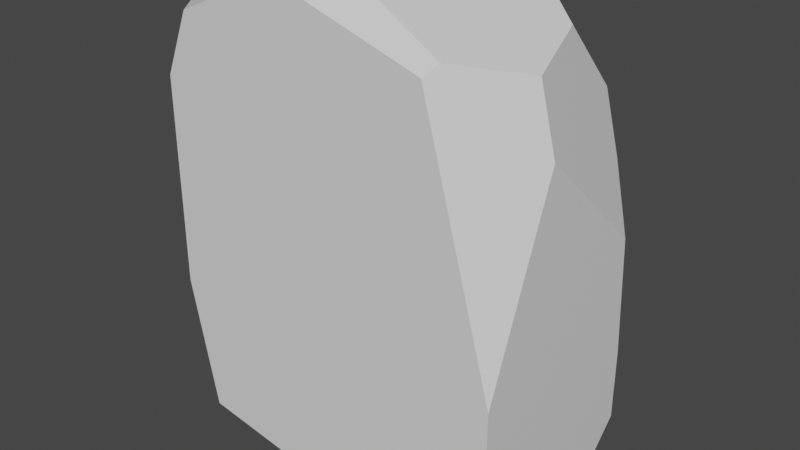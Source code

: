 # Source: midlevel_rock_1.blend  (saved by Blender 2.80.75; exported with 4.5.12 LTS)
import bpy
from mathutils import Matrix  # noqa: F401  (used for matrix-valued properties, if any)

bpy.ops.wm.read_factory_settings(use_empty=True)
scene = bpy.context.scene
scene.name = 'Scene'

# ---- collections
col_collection = bpy.data.collections.new('Collection'); scene.collection.children.link(col_collection)

# ---- materials (node trees are filled in below, after node groups)
mat_material = bpy.data.materials.new('Material')
mat_material.alpha_threshold = 0.0
mat_material.use_transparent_shadow = False
mat_material.line_color = (0.0, 0.0, 0.0, 1.0)

# ---- material node trees
mat_material.use_nodes = True; mat_material.node_tree.nodes.clear()
_N = mat_material.node_tree.nodes; _L = mat_material.node_tree.links
n0 = _N.new('ShaderNodeOutputMaterial'); n0.name = 'Material Output'; n0.location = (300, 300)
n1 = _N.new('ShaderNodeBsdfPrincipled'); n1.name = 'Principled BSDF'; n1.location = (10, 300)
n1.distribution = 'GGX'
n1.subsurface_method = 'BURLEY'
n1.inputs[2].default_value = 0.4
n1.inputs[3].default_value = 1.45
n1.inputs[27].default_value = (0.0, 0.0, 0.0, 1.0)
n1.inputs[28].default_value = 1.0
_L.new(n1.outputs[0], n0.inputs[0])
n0.is_active_output = True

# ---- world
world_world = bpy.data.worlds.new('World'); scene.world = world_world
world_world.use_nodes = True; world_world.node_tree.nodes.clear()
_N = world_world.node_tree.nodes; _L = world_world.node_tree.links
n0 = _N.new('ShaderNodeOutputWorld'); n0.name = 'World Output'; n0.location = (300, 300)
n1 = _N.new('ShaderNodeBackground'); n1.name = 'Background'; n1.location = (10, 300)
n1.inputs[0].default_value = (0.05088, 0.05088, 0.05088, 1.0)
_L.new(n1.outputs[0], n0.inputs[0])
n0.is_active_output = True
world_world.color = (0.05088, 0.05088, 0.05088)
world_world.use_sun_shadow = False
world_world.sun_shadow_jitter_overblur = 0.0

# ---- meshes
me_cube = bpy.data.meshes.new('Cube')
me_cube.from_pydata([(0.3527, 1.0, 1.0), (0.4323, 0.8459, 1.0), (-1.0, -1.0, 0.5649), (-1.0, 0.8724, -0.0537), (-0.9098, 1.0, 0.098), (1.0, 1.0, -0.4939), (0.7761, 0.453, 0.8689), (0.7969, 1.0, 0.586), (0.8866, 1.0, 0.3258), (1.0, 0.9188, 0.02935), (1.0, -1.0, -0.2872), (1.0, -0.2912, 0.5214), (0.904, -0.2843, 0.7974), (1.0, -1.0, -0.8138), (0.7816, 1.0, -1.0), (1.0, 1.0, -0.807), (0.967, 0.6268, -1.0), (1.0, 0.7018, -0.9379), (-1.0, 0.3275, -1.0), (-0.968, 1.0, -0.7674), (-1.0, 0.9441, -0.7225), (-1.0, -1.0, -0.3253), (-0.0436, -1.0, -1.0), (-1.0, -0.6593, -1.0), (-0.8473, -1.0, -0.8964), (-1.0, -0.6644, -0.9982), (0.4284, -1.0, -1.0), (0.9148, -0.8376, -1.0), (0.9454, -1.0, -0.9255), (-0.04431, 1.0, -1.0), (-0.8895, 1.0, -0.9388), (-0.8963, 0.8314, -1.0), (-0.9463, 0.1966, 1.0), (-0.3577, -1.0, 1.0), (-1.0, -0.6432, 0.8444), (-0.8496, -1.0, 0.836), (-1.0, 0.0792, 0.9628), (0.25, -0.7587, 1.0), (0.6401, -0.872, 0.864), (0.6018, -1.0, 0.8251), (-0.1283, -1.0, 1.0), (0.03744, 1.0, 1.0), (-0.6907, 1.0, 0.8639), (-0.7964, 0.6056, 1.0)], [], [(34, 2, 35), (9, 5, 8), (20, 3, 4, 19), (6, 7, 0, 1), (7, 6, 12, 11, 9, 8), (38, 37, 40, 39), (15, 5, 9, 11, 10, 13, 17), (17, 16, 14, 15), (28, 26, 27), (29, 31, 30), (22, 24, 25, 23), (21, 25, 24), (16, 17, 13, 28, 27), (32, 36, 34, 35, 33), (29, 14, 16, 27, 26, 22, 23, 18, 31), (18, 20, 19, 30, 31), (21, 2, 34, 36, 3, 20, 18, 23, 25), (42, 4, 3, 36, 32, 43), (13, 10, 39, 40, 33, 35, 2, 21, 24, 22, 26, 28), (11, 12, 38, 39, 10), (6, 1, 37, 38, 12), (41, 42, 43), (19, 4, 42, 41, 0, 7, 8, 5, 15, 14, 29, 30), (0, 41, 43, 32, 33, 40, 37, 1)])
_uv = me_cube.uv_layers.new(name='UVMap')
_uv.uv.foreach_set('vector', [0.6055, 0.5446, 0.5706, 0.5, 0.6045, 0.4812, 0.2537, 0.5102, 0.1883, 0.5, 0.6915, 0.6862, 0.4097, 0.743, 0.4933, 0.734, 0.7622, 0.5113, 0.6541, 0.504, 0.5315, 0.6268, 0.4801, 0.553, 0.875, 0.6691, 0.8135, 0.6675, 0.4801, 0.553, 0.5315, 0.6268, 0.5473, 0.4387, 0.4641, 0.3636, 0.2537, 0.5102, 0.6915, 0.6862, 0.5313, 0.2837, 0.5168, 0.3046, 0.516, 0.25, 0.6031, 0.2998, 0.1491, 0.5, 0.1883, 0.5, 0.2537, 0.5102, 0.3152, 0.6614, 0.2141, 0.75, 0.1483, 0.75, 0.1328, 0.5373, 0.5582, 0.75, 0.5783, 0.6568, 0.5977, 0.75, 0.6491, 0.75, 0.3843, 0.2568, 0.375, 0.3214, 0.6143, 0.9797, 0.4945, 0.75, 0.388, 0.7711, 0.6326, 0.5138, 0.375, 0.3804, 0.388, 0.4809, 0.3752, 0.542, 0.375, 0.5426, 0.4593, 0.5, 0.3752, 0.542, 0.407, 0.9232, 0.5783, 0.6568, 0.5582, 0.75, 0.1483, 0.75, 0.2843, 0.4568, 0.3953, 0.3008, 0.6635, 0.6178, 0.628, 0.6273, 0.6055, 0.5446, 0.6045, 0.4812, 0.625, 0.4197, 0.4945, 0.75, 0.5977, 0.75, 0.6209, 0.7967, 0.6143, 0.9797, 0.5536, 1.0, 0.4946, 1.0, 0.375, 0.9574, 0.375, 0.8341, 0.388, 0.7711, 0.375, 0.6659, 0.4097, 0.743, 0.6541, 0.504, 0.6326, 0.5138, 0.5623, 0.5546, 0.4593, 0.5, 0.5706, 0.5, 0.6055, 0.5446, 0.6204, 0.6349, 0.4933, 0.734, 0.4097, 0.743, 0.375, 0.6659, 0.375, 0.5426, 0.3752, 0.542, 0.858, 0.5387, 0.7622, 0.5113, 0.7097, 0.5176, 0.628, 0.6273, 0.6635, 0.6178, 0.7712, 0.58, 0.3983, 0.25, 0.4641, 0.25, 0.6031, 0.2998, 0.625, 0.391, 0.625, 0.4197, 0.6045, 0.4812, 0.5706, 0.5, 0.4593, 0.5, 0.388, 0.4809, 0.375, 0.3804, 0.375, 0.3214, 0.3843, 0.2568, 0.4641, 0.3636, 0.5473, 0.4387, 0.5313, 0.2837, 0.5248, 0.25, 0.4641, 0.25, 0.5315, 0.6268, 0.8135, 0.6675, 0.5168, 0.3046, 0.5313, 0.2837, 0.5473, 0.4387, 0.875, 0.6297, 0.858, 0.5387, 0.7712, 0.58, 0.6541, 0.504, 0.7622, 0.5113, 0.858, 0.5387, 0.875, 0.6297, 0.875, 0.6691, 0.8233, 0.7246, 0.7907, 0.7358, 0.6883, 0.75, 0.6491, 0.75, 0.625, 0.7227, 0.625, 0.6195, 0.6326, 0.5138, 0.4559, 0.0, 0.4953, 0.0, 0.5995, 0.04929, 0.6183, 0.1004, 0.5447, 0.25, 0.516, 0.25, 0.4687, 0.2198, 0.446, 0.01927])
me_cube.materials.append(mat_material)
me_cube.use_remesh_preserve_volume = False
me_cube.use_remesh_preserve_attributes = False
me_cube.use_mirror_vertex_groups = False
me_cube.update()

# ---- objects
ob_cube = bpy.data.objects.new('Cube', me_cube)

# ---- transforms, parenting, visibility, modifiers, constraints
ob_cube.location = (0.0, 0.0, 5.516)
ob_cube.scale = (4.854, 2.862, 6.423)
ob_cube.lock_rotations_4d = False
ob_cube.empty_display_type = 'ARROWS'
ob_cube.lineart.crease_threshold = 0.0

# ---- collection membership
col_collection.objects.link(ob_cube)

# ---- scene / render settings (as saved in the file)
scene.frame_start = 1; scene.frame_end = 250; scene.frame_set(1)
scene.render.engine = 'BLENDER_EEVEE_NEXT'
scene.cycles.use_denoising = False
scene.cycles.samples = 128
scene.cycles.sampling_pattern = 'TABULATED_SOBOL'
scene.cycles.use_adaptive_sampling = False
scene.cycles.use_light_tree = False
scene.view_settings.view_transform = 'Filmic'
bpy.context.view_layer.update()

# ---- added for rendering (the .blend has no active camera and no usable light): camera, sun
cam_auto = bpy.data.cameras.new('AutoCamera')
cam_auto.lens = 50.0
cam_auto.sensor_width = 36.0
cam_auto.clip_end = 1000.0
ob_auto_camera = bpy.data.objects.new('AutoCamera', cam_auto)
scene.collection.objects.link(ob_auto_camera)
ob_auto_camera.location = (15.8102, -18.9722, 18.1641)
ob_auto_camera.rotation_euler = (1.09748, -7.21219e-08, 0.694738)
scene.camera = ob_auto_camera
light_auto_sun = bpy.data.lights.new('AutoSun', 'SUN')
light_auto_sun.energy = 3.0
light_auto_sun.angle = 0.0523599
ob_auto_sun = bpy.data.objects.new('AutoSun', light_auto_sun)
scene.collection.objects.link(ob_auto_sun)
ob_auto_sun.rotation_euler = (0.872665, 0.174533, 0.523599)
bpy.context.view_layer.update()
